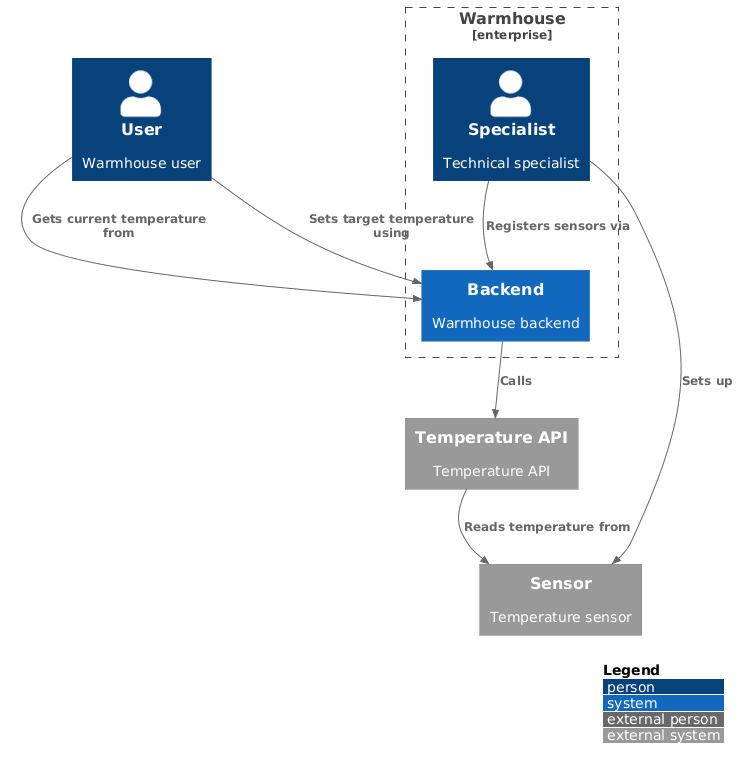

The diagram above was rendered by PlantUML. Its source (embedded in the PNG):
@startuml "Context"
!include https://raw.githubusercontent.com/plantuml-stdlib/C4-PlantUML/master/C4_Context.puml
' !include ../common/C4_Context.puml

LAYOUT_TOP_DOWN()
LAYOUT_WITH_LEGEND()

Person(user, "User", "Warmhouse user")

System_Ext(sensor, "Sensor", "Temperature sensor")
System_Ext(temperature_api, "Temperature API", "Temperature API")

Enterprise_Boundary(warmhouse_boundary, "Warmhouse") {
    Person(warmhouse_specialist, "Specialist", "Technical specialist")
    System(warmhouse_backend, "Backend", "Warmhouse backend")
}

Rel(user, warmhouse_backend, "Gets current temperature from")
Rel(user, warmhouse_backend, "Sets target temperature using")

Rel(warmhouse_specialist, sensor, "Sets up")
Rel(warmhouse_specialist, warmhouse_backend, "Registers sensors via")

Rel(warmhouse_backend, temperature_api, "Calls")

Rel(temperature_api, sensor, "Reads temperature from")

@enduml